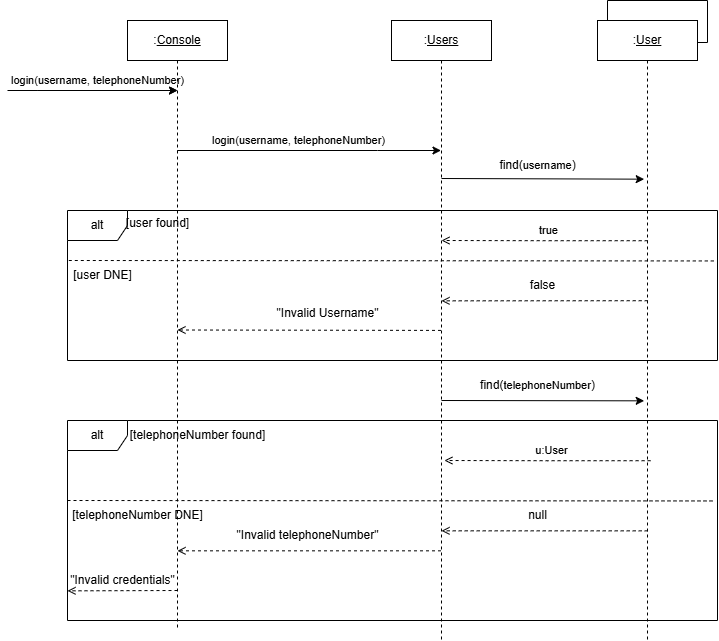

The diagram above was exported from draw.io. Its source (the exported page's mxGraphModel, read from the mxfile embedded in the PNG):
<mxGraphModel dx="1885" dy="743" grid="1" gridSize="10" guides="1" tooltips="1" connect="1" arrows="1" fold="1" page="1" pageScale="1" pageWidth="827" pageHeight="1169" math="0" shadow="0">
  <root>
    <mxCell id="0" />
    <mxCell id="1" parent="0" />
    <mxCell id="2" style="edgeStyle=elbowEdgeStyle;rounded=0;orthogonalLoop=1;jettySize=auto;html=1;elbow=vertical;curved=0;" edge="1" parent="1">
      <mxGeometry relative="1" as="geometry">
        <Array as="points">
          <mxPoint x="10" y="110" />
        </Array>
        <mxPoint y="110" as="sourcePoint" />
        <mxPoint x="150" y="110" as="targetPoint" />
      </mxGeometry>
    </mxCell>
    <mxCell id="3" value="login(username, telephoneNumber)" style="edgeLabel;html=1;align=center;verticalAlign=middle;resizable=0;points=[];" connectable="0" vertex="1" parent="2">
      <mxGeometry x="-0.1763" y="2" relative="1" as="geometry">
        <mxPoint x="8" y="-8" as="offset" />
      </mxGeometry>
    </mxCell>
    <mxCell id="4" style="edgeStyle=elbowEdgeStyle;rounded=0;orthogonalLoop=1;jettySize=auto;html=1;elbow=vertical;curved=0;" edge="1" target="8" parent="1">
      <mxGeometry relative="1" as="geometry">
        <Array as="points">
          <mxPoint x="350" y="170" />
        </Array>
        <mxPoint x="149.81034482758605" y="170" as="sourcePoint" />
        <mxPoint x="489.5" y="170" as="targetPoint" />
      </mxGeometry>
    </mxCell>
    <mxCell id="5" value="login(username, telephoneNumber)" style="edgeLabel;html=1;align=center;verticalAlign=middle;resizable=0;points=[];" connectable="0" vertex="1" parent="4">
      <mxGeometry x="-0.1763" y="2" relative="1" as="geometry">
        <mxPoint x="12" y="-8" as="offset" />
      </mxGeometry>
    </mxCell>
    <mxCell id="6" style="edgeStyle=elbowEdgeStyle;rounded=0;orthogonalLoop=1;jettySize=auto;html=1;elbow=vertical;curved=0;entryX=-0.033;entryY=0.048;entryDx=0;entryDy=0;entryPerimeter=0;" edge="1" parent="1">
      <mxGeometry relative="1" as="geometry">
        <mxPoint x="414.005" y="198" as="sourcePoint" />
        <mxPoint x="616.7000000000003" y="199.05999999999995" as="targetPoint" />
      </mxGeometry>
    </mxCell>
    <mxCell id="7" value=":&lt;u&gt;Console&lt;/u&gt;" style="shape=umlLifeline;perimeter=lifelinePerimeter;whiteSpace=wrap;html=1;container=0;dropTarget=0;collapsible=0;recursiveResize=0;outlineConnect=0;portConstraint=eastwest;newEdgeStyle={&quot;edgeStyle&quot;:&quot;elbowEdgeStyle&quot;,&quot;elbow&quot;:&quot;vertical&quot;,&quot;curved&quot;:0,&quot;rounded&quot;:0};" vertex="1" parent="1">
      <mxGeometry x="100" y="40" width="100" height="610" as="geometry" />
    </mxCell>
    <mxCell id="8" value=":&lt;u&gt;Users&lt;/u&gt;" style="shape=umlLifeline;perimeter=lifelinePerimeter;whiteSpace=wrap;html=1;container=0;dropTarget=0;collapsible=0;recursiveResize=0;outlineConnect=0;portConstraint=eastwest;newEdgeStyle={&quot;edgeStyle&quot;:&quot;elbowEdgeStyle&quot;,&quot;elbow&quot;:&quot;vertical&quot;,&quot;curved&quot;:0,&quot;rounded&quot;:0};" vertex="1" parent="1">
      <mxGeometry x="364" y="40" width="100" height="620" as="geometry" />
    </mxCell>
    <mxCell id="9" style="edgeStyle=elbowEdgeStyle;rounded=0;orthogonalLoop=1;jettySize=auto;html=1;elbow=vertical;curved=0;" edge="1" parent="1">
      <mxGeometry relative="1" as="geometry">
        <Array as="points">
          <mxPoint x="10" y="110" />
        </Array>
        <mxPoint x="-20" y="110" as="sourcePoint" />
        <mxPoint x="150" y="110" as="targetPoint" />
      </mxGeometry>
    </mxCell>
    <mxCell id="10" value="find(&lt;span style=&quot;font-size: 11px; background-color: rgb(255, 255, 255);&quot;&gt;username&lt;/span&gt;)" style="text;html=1;align=center;verticalAlign=middle;resizable=0;points=[];autosize=1;strokeColor=none;fillColor=none;" vertex="1" parent="1">
      <mxGeometry x="460" y="170" width="100" height="30" as="geometry" />
    </mxCell>
    <mxCell id="11" value=":&lt;u&gt;User&lt;/u&gt;" style="shape=umlLifeline;perimeter=lifelinePerimeter;whiteSpace=wrap;html=1;container=0;dropTarget=0;collapsible=0;recursiveResize=0;outlineConnect=0;portConstraint=eastwest;newEdgeStyle={&quot;edgeStyle&quot;:&quot;elbowEdgeStyle&quot;,&quot;elbow&quot;:&quot;vertical&quot;,&quot;curved&quot;:0,&quot;rounded&quot;:0};" vertex="1" parent="1">
      <mxGeometry x="570" y="40" width="100" height="620" as="geometry" />
    </mxCell>
    <mxCell id="12" value="" style="endArrow=none;html=1;rounded=0;entryX=0.2;entryY=0;entryDx=0;entryDy=0;entryPerimeter=0;" edge="1" parent="1">
      <mxGeometry width="50" height="50" relative="1" as="geometry">
        <mxPoint x="670" y="62" as="sourcePoint" />
        <mxPoint x="580" y="40" as="targetPoint" />
        <Array as="points">
          <mxPoint x="680" y="62" />
          <mxPoint x="680" y="20" />
          <mxPoint x="580" y="20" />
        </Array>
      </mxGeometry>
    </mxCell>
    <mxCell id="13" style="edgeStyle=elbowEdgeStyle;rounded=0;orthogonalLoop=1;jettySize=auto;html=1;elbow=horizontal;curved=0;endArrow=open;endFill=0;dashed=1;" edge="1" parent="1">
      <mxGeometry relative="1" as="geometry">
        <mxPoint x="620.19" y="260.21" as="sourcePoint" />
        <mxPoint x="414.00034482758605" y="260.0031034482759" as="targetPoint" />
      </mxGeometry>
    </mxCell>
    <mxCell id="14" value="true" style="edgeLabel;html=1;align=center;verticalAlign=middle;resizable=0;points=[];" connectable="0" vertex="1" parent="13">
      <mxGeometry x="0.2629" y="-1" relative="1" as="geometry">
        <mxPoint x="30" y="-9" as="offset" />
      </mxGeometry>
    </mxCell>
    <mxCell id="15" value="alt" style="shape=umlFrame;whiteSpace=wrap;html=1;pointerEvents=0;" vertex="1" parent="1">
      <mxGeometry x="40" y="230" width="650" height="150" as="geometry" />
    </mxCell>
    <mxCell id="16" value="" style="endArrow=none;dashed=1;html=1;rounded=0;exitX=0.002;exitY=0.261;exitDx=0;exitDy=0;exitPerimeter=0;entryX=0.998;entryY=0.264;entryDx=0;entryDy=0;entryPerimeter=0;" edge="1" parent="1">
      <mxGeometry width="50" height="50" relative="1" as="geometry">
        <mxPoint x="41.299999999999955" y="280" as="sourcePoint" />
        <mxPoint x="688.7000000000003" y="280.44999999999993" as="targetPoint" />
      </mxGeometry>
    </mxCell>
    <mxCell id="17" style="edgeStyle=elbowEdgeStyle;rounded=0;orthogonalLoop=1;jettySize=auto;html=1;elbow=vertical;curved=0;endArrow=open;endFill=0;dashed=1;" edge="1" parent="1">
      <mxGeometry relative="1" as="geometry">
        <mxPoint x="620.19" y="320.21" as="sourcePoint" />
        <mxPoint x="414.00034482758605" y="320.0031034482759" as="targetPoint" />
      </mxGeometry>
    </mxCell>
    <mxCell id="18" value="[user found]" style="text;html=1;align=center;verticalAlign=middle;resizable=0;points=[];autosize=1;strokeColor=none;fillColor=none;" vertex="1" parent="1">
      <mxGeometry x="85" y="228" width="90" height="30" as="geometry" />
    </mxCell>
    <mxCell id="19" value="[user DNE]" style="text;html=1;align=center;verticalAlign=middle;resizable=0;points=[];autosize=1;strokeColor=none;fillColor=none;" vertex="1" parent="1">
      <mxGeometry x="35" y="280" width="80" height="30" as="geometry" />
    </mxCell>
    <mxCell id="20" value="false" style="text;html=1;align=center;verticalAlign=middle;resizable=0;points=[];autosize=1;strokeColor=none;fillColor=none;" vertex="1" parent="1">
      <mxGeometry x="490" y="290" width="50" height="30" as="geometry" />
    </mxCell>
    <mxCell id="21" style="edgeStyle=elbowEdgeStyle;rounded=0;orthogonalLoop=1;jettySize=auto;html=1;elbow=vertical;curved=0;endArrow=open;endFill=0;dashed=1;" edge="1" parent="1">
      <mxGeometry relative="1" as="geometry">
        <mxPoint x="413.5" y="349.91333333333347" as="sourcePoint" />
        <mxPoint x="150.00034482758605" y="349.5831034482759" as="targetPoint" />
      </mxGeometry>
    </mxCell>
    <mxCell id="22" value="&quot;Invalid Username&quot;" style="text;html=1;align=center;verticalAlign=middle;resizable=0;points=[];autosize=1;strokeColor=none;fillColor=none;" vertex="1" parent="1">
      <mxGeometry x="235" y="318" width="130" height="30" as="geometry" />
    </mxCell>
    <mxCell id="23" style="edgeStyle=elbowEdgeStyle;rounded=0;orthogonalLoop=1;jettySize=auto;html=1;elbow=vertical;curved=0;entryX=-0.033;entryY=0.048;entryDx=0;entryDy=0;entryPerimeter=0;" edge="1" parent="1">
      <mxGeometry relative="1" as="geometry">
        <mxPoint x="414.005" y="420" as="sourcePoint" />
        <mxPoint x="616.7000000000003" y="421.05999999999995" as="targetPoint" />
      </mxGeometry>
    </mxCell>
    <mxCell id="24" value="find(&lt;span style=&quot;font-size: 11px; background-color: rgb(255, 255, 255);&quot;&gt;telephoneNumber&lt;/span&gt;)" style="text;html=1;align=center;verticalAlign=middle;resizable=0;points=[];autosize=1;strokeColor=none;fillColor=none;" vertex="1" parent="1">
      <mxGeometry x="440" y="390" width="140" height="30" as="geometry" />
    </mxCell>
    <mxCell id="25" value="alt" style="shape=umlFrame;whiteSpace=wrap;html=1;pointerEvents=0;" vertex="1" parent="1">
      <mxGeometry x="40" y="440" width="650" height="200" as="geometry" />
    </mxCell>
    <mxCell id="26" value="" style="endArrow=none;dashed=1;html=1;rounded=0;exitX=0.002;exitY=0.261;exitDx=0;exitDy=0;exitPerimeter=0;entryX=0.998;entryY=0.264;entryDx=0;entryDy=0;entryPerimeter=0;" edge="1" parent="1">
      <mxGeometry width="50" height="50" relative="1" as="geometry">
        <mxPoint x="39.99999999999996" y="520" as="sourcePoint" />
        <mxPoint x="687.4000000000003" y="520.4499999999999" as="targetPoint" />
      </mxGeometry>
    </mxCell>
    <mxCell id="27" style="edgeStyle=elbowEdgeStyle;rounded=0;orthogonalLoop=1;jettySize=auto;html=1;elbow=horizontal;curved=0;endArrow=open;endFill=0;dashed=1;" edge="1" parent="1">
      <mxGeometry relative="1" as="geometry">
        <mxPoint x="623.09" y="480.21" as="sourcePoint" />
        <mxPoint x="416.900344827586" y="480.0031034482759" as="targetPoint" />
      </mxGeometry>
    </mxCell>
    <mxCell id="28" value="u:User" style="edgeLabel;html=1;align=center;verticalAlign=middle;resizable=0;points=[];" connectable="0" vertex="1" parent="27">
      <mxGeometry x="0.2629" y="-1" relative="1" as="geometry">
        <mxPoint x="30" y="-9" as="offset" />
      </mxGeometry>
    </mxCell>
    <mxCell id="29" style="edgeStyle=elbowEdgeStyle;rounded=0;orthogonalLoop=1;jettySize=auto;html=1;elbow=vertical;curved=0;endArrow=open;endFill=0;dashed=1;" edge="1" parent="1">
      <mxGeometry relative="1" as="geometry">
        <mxPoint x="413.5" y="570.3333333333335" as="sourcePoint" />
        <mxPoint x="150.00034482758605" y="570.0031034482759" as="targetPoint" />
      </mxGeometry>
    </mxCell>
    <mxCell id="30" value="&quot;Invalid telephoneNumber&quot;" style="text;html=1;align=center;verticalAlign=middle;resizable=0;points=[];autosize=1;strokeColor=none;fillColor=none;" vertex="1" parent="1">
      <mxGeometry x="195" y="540" width="170" height="30" as="geometry" />
    </mxCell>
    <mxCell id="31" style="edgeStyle=elbowEdgeStyle;rounded=0;orthogonalLoop=1;jettySize=auto;html=1;elbow=vertical;curved=0;endArrow=open;endFill=0;dashed=1;" edge="1" parent="1">
      <mxGeometry relative="1" as="geometry">
        <mxPoint x="620.19" y="550.3499999999999" as="sourcePoint" />
        <mxPoint x="414.00034482758605" y="550.143103448276" as="targetPoint" />
      </mxGeometry>
    </mxCell>
    <mxCell id="32" value="null" style="text;html=1;align=center;verticalAlign=middle;resizable=0;points=[];autosize=1;strokeColor=none;fillColor=none;" vertex="1" parent="1">
      <mxGeometry x="490" y="520" width="40" height="30" as="geometry" />
    </mxCell>
    <mxCell id="33" style="edgeStyle=elbowEdgeStyle;rounded=0;orthogonalLoop=1;jettySize=auto;html=1;elbow=vertical;curved=0;endArrow=open;endFill=0;dashed=1;" edge="1" parent="1">
      <mxGeometry relative="1" as="geometry">
        <mxPoint x="150" y="610" as="sourcePoint" />
        <mxPoint x="40" y="610" as="targetPoint" />
      </mxGeometry>
    </mxCell>
    <mxCell id="34" value="&quot;Invalid credentials&quot;" style="text;html=1;align=center;verticalAlign=middle;resizable=0;points=[];autosize=1;strokeColor=none;fillColor=none;" vertex="1" parent="1">
      <mxGeometry x="30" y="585" width="130" height="30" as="geometry" />
    </mxCell>
    <mxCell id="35" value="[telephoneNumber DNE]" style="text;html=1;align=center;verticalAlign=middle;resizable=0;points=[];autosize=1;strokeColor=none;fillColor=none;" vertex="1" parent="1">
      <mxGeometry x="35" y="520" width="150" height="30" as="geometry" />
    </mxCell>
    <mxCell id="36" value="[telephoneNumber found]" style="text;html=1;align=center;verticalAlign=middle;resizable=0;points=[];autosize=1;strokeColor=none;fillColor=none;" vertex="1" parent="1">
      <mxGeometry x="90" y="440" width="160" height="30" as="geometry" />
    </mxCell>
  </root>
</mxGraphModel>